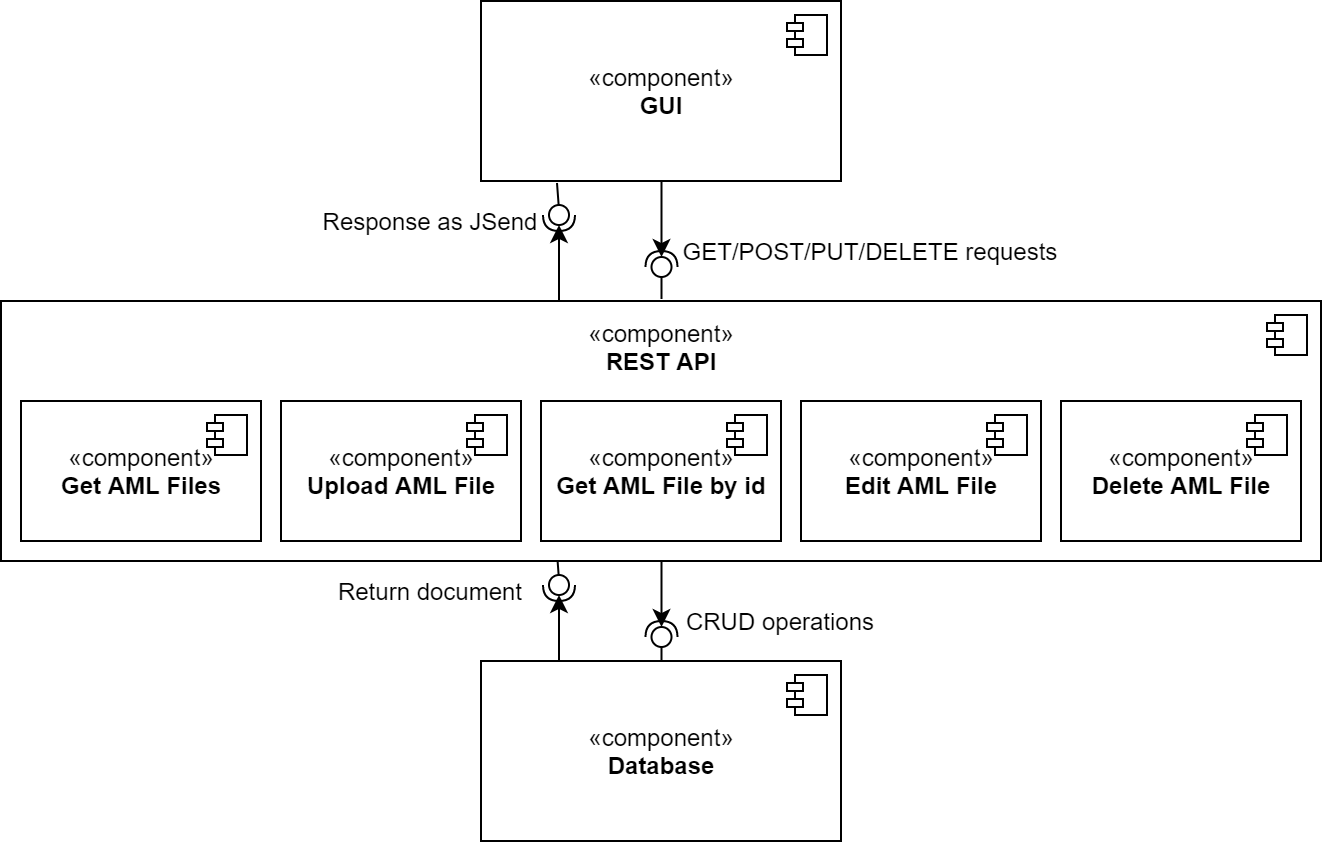

The diagram above was exported from draw.io. Its source (the exported page's mxGraphModel, read from the mxfile embedded in the PNG):
<mxGraphModel dx="813" dy="454" grid="1" gridSize="10" guides="1" tooltips="1" connect="1" arrows="1" fold="1" page="1" pageScale="1" pageWidth="827" pageHeight="1169" math="0" shadow="0">
  <root>
    <mxCell id="0" />
    <mxCell id="1" parent="0" />
    <mxCell id="uSNn13NPzMOUqPRbCUKt-47" value="" style="group;rotation=90;" vertex="1" connectable="0" parent="1">
      <mxGeometry x="290" y="135" width="77.5" height="10" as="geometry" />
    </mxCell>
    <mxCell id="uSNn13NPzMOUqPRbCUKt-48" value="" style="rounded=0;orthogonalLoop=1;jettySize=auto;html=1;endArrow=none;endFill=0;" edge="1" parent="uSNn13NPzMOUqPRbCUKt-47" target="uSNn13NPzMOUqPRbCUKt-50">
      <mxGeometry relative="1" as="geometry">
        <mxPoint x="38" y="-34" as="sourcePoint" />
      </mxGeometry>
    </mxCell>
    <mxCell id="uSNn13NPzMOUqPRbCUKt-49" value="" style="rounded=0;orthogonalLoop=1;jettySize=auto;html=1;endArrow=halfCircle;endFill=0;entryX=0.5;entryY=0.5;entryDx=0;entryDy=0;endSize=6;strokeWidth=1;" edge="1" parent="uSNn13NPzMOUqPRbCUKt-47" target="uSNn13NPzMOUqPRbCUKt-50">
      <mxGeometry relative="1" as="geometry">
        <mxPoint x="39" y="-6" as="sourcePoint" />
      </mxGeometry>
    </mxCell>
    <mxCell id="uSNn13NPzMOUqPRbCUKt-50" value="" style="ellipse;whiteSpace=wrap;html=1;fontFamily=Helvetica;fontSize=12;fontColor=#000000;align=center;strokeColor=#000000;fillColor=#ffffff;points=[];aspect=fixed;resizable=0;rotation=90;" vertex="1" parent="uSNn13NPzMOUqPRbCUKt-47">
      <mxGeometry x="34" y="-23" width="10" height="10" as="geometry" />
    </mxCell>
    <mxCell id="uSNn13NPzMOUqPRbCUKt-51" value="" style="endArrow=classic;html=1;" edge="1" parent="uSNn13NPzMOUqPRbCUKt-47">
      <mxGeometry width="50" height="50" relative="1" as="geometry">
        <mxPoint x="39" y="36" as="sourcePoint" />
        <mxPoint x="39" y="-13" as="targetPoint" />
      </mxGeometry>
    </mxCell>
    <mxCell id="uSNn13NPzMOUqPRbCUKt-52" value="" style="group;rotation=-90;" vertex="1" connectable="0" parent="1">
      <mxGeometry x="341.25" y="115" width="77.5" height="10" as="geometry" />
    </mxCell>
    <mxCell id="uSNn13NPzMOUqPRbCUKt-53" value="" style="rounded=0;orthogonalLoop=1;jettySize=auto;html=1;endArrow=none;endFill=0;" edge="1" parent="uSNn13NPzMOUqPRbCUKt-52" target="uSNn13NPzMOUqPRbCUKt-55">
      <mxGeometry relative="1" as="geometry">
        <mxPoint x="39" y="44" as="sourcePoint" />
      </mxGeometry>
    </mxCell>
    <mxCell id="uSNn13NPzMOUqPRbCUKt-54" value="" style="rounded=0;orthogonalLoop=1;jettySize=auto;html=1;endArrow=halfCircle;endFill=0;entryX=0.5;entryY=0.5;entryDx=0;entryDy=0;endSize=6;strokeWidth=1;" edge="1" parent="uSNn13NPzMOUqPRbCUKt-52" target="uSNn13NPzMOUqPRbCUKt-55">
      <mxGeometry relative="1" as="geometry">
        <mxPoint x="39" y="16" as="sourcePoint" />
      </mxGeometry>
    </mxCell>
    <mxCell id="uSNn13NPzMOUqPRbCUKt-55" value="" style="ellipse;whiteSpace=wrap;html=1;fontFamily=Helvetica;fontSize=12;fontColor=#000000;align=center;strokeColor=#000000;fillColor=#ffffff;points=[];aspect=fixed;resizable=0;rotation=-90;" vertex="1" parent="uSNn13NPzMOUqPRbCUKt-52">
      <mxGeometry x="34" y="23" width="10" height="10" as="geometry" />
    </mxCell>
    <mxCell id="uSNn13NPzMOUqPRbCUKt-56" value="" style="endArrow=classic;html=1;" edge="1" parent="uSNn13NPzMOUqPRbCUKt-52">
      <mxGeometry width="50" height="50" relative="1" as="geometry">
        <mxPoint x="39" y="-26" as="sourcePoint" />
        <mxPoint x="39" y="23" as="targetPoint" />
      </mxGeometry>
    </mxCell>
    <mxCell id="uSNn13NPzMOUqPRbCUKt-57" value="Response as JSend" style="text;html=1;strokeColor=none;fillColor=none;align=center;verticalAlign=middle;whiteSpace=wrap;rounded=0;" vertex="1" parent="1">
      <mxGeometry x="210" y="110" width="110" height="20" as="geometry" />
    </mxCell>
    <mxCell id="uSNn13NPzMOUqPRbCUKt-58" value="" style="shape=module;jettyWidth=8;jettyHeight=4;" vertex="1" parent="1">
      <mxGeometry x="443" y="162" width="20" height="20" as="geometry" />
    </mxCell>
    <mxCell id="uSNn13NPzMOUqPRbCUKt-59" value="GET/POST/PUT/DELETE requests" style="text;html=1;strokeColor=none;fillColor=none;align=center;verticalAlign=middle;whiteSpace=wrap;rounded=0;" vertex="1" parent="1">
      <mxGeometry x="390" y="125" width="190" height="20" as="geometry" />
    </mxCell>
    <mxCell id="uSNn13NPzMOUqPRbCUKt-17" value="" style="group" vertex="1" connectable="0" parent="1">
      <mxGeometry x="50" y="160" width="660" height="170" as="geometry" />
    </mxCell>
    <mxCell id="uSNn13NPzMOUqPRbCUKt-29" value="" style="group;rotation=90;" vertex="1" connectable="0" parent="uSNn13NPzMOUqPRbCUKt-17">
      <mxGeometry x="240" y="160" width="77.5" height="10" as="geometry" />
    </mxCell>
    <mxCell id="uSNn13NPzMOUqPRbCUKt-30" value="" style="rounded=0;orthogonalLoop=1;jettySize=auto;html=1;endArrow=none;endFill=0;" edge="1" parent="uSNn13NPzMOUqPRbCUKt-29" target="uSNn13NPzMOUqPRbCUKt-32">
      <mxGeometry relative="1" as="geometry">
        <mxPoint x="38" y="-34" as="sourcePoint" />
      </mxGeometry>
    </mxCell>
    <mxCell id="uSNn13NPzMOUqPRbCUKt-31" value="" style="rounded=0;orthogonalLoop=1;jettySize=auto;html=1;endArrow=halfCircle;endFill=0;entryX=0.5;entryY=0.5;entryDx=0;entryDy=0;endSize=6;strokeWidth=1;" edge="1" parent="uSNn13NPzMOUqPRbCUKt-29" target="uSNn13NPzMOUqPRbCUKt-32">
      <mxGeometry relative="1" as="geometry">
        <mxPoint x="39" y="-6" as="sourcePoint" />
      </mxGeometry>
    </mxCell>
    <mxCell id="uSNn13NPzMOUqPRbCUKt-32" value="" style="ellipse;whiteSpace=wrap;html=1;fontFamily=Helvetica;fontSize=12;fontColor=#000000;align=center;strokeColor=#000000;fillColor=#ffffff;points=[];aspect=fixed;resizable=0;rotation=90;" vertex="1" parent="uSNn13NPzMOUqPRbCUKt-29">
      <mxGeometry x="34" y="-23" width="10" height="10" as="geometry" />
    </mxCell>
    <mxCell id="uSNn13NPzMOUqPRbCUKt-33" value="" style="endArrow=classic;html=1;" edge="1" parent="uSNn13NPzMOUqPRbCUKt-29">
      <mxGeometry width="50" height="50" relative="1" as="geometry">
        <mxPoint x="39" y="36" as="sourcePoint" />
        <mxPoint x="39" y="-13" as="targetPoint" />
      </mxGeometry>
    </mxCell>
    <mxCell id="uSNn13NPzMOUqPRbCUKt-22" value="" style="group;rotation=-90;" vertex="1" connectable="0" parent="uSNn13NPzMOUqPRbCUKt-17">
      <mxGeometry x="291.25" y="140" width="77.5" height="10" as="geometry" />
    </mxCell>
    <mxCell id="uSNn13NPzMOUqPRbCUKt-18" value="" style="rounded=0;orthogonalLoop=1;jettySize=auto;html=1;endArrow=none;endFill=0;" edge="1" target="uSNn13NPzMOUqPRbCUKt-20" parent="uSNn13NPzMOUqPRbCUKt-22">
      <mxGeometry relative="1" as="geometry">
        <mxPoint x="39" y="44" as="sourcePoint" />
      </mxGeometry>
    </mxCell>
    <mxCell id="uSNn13NPzMOUqPRbCUKt-19" value="" style="rounded=0;orthogonalLoop=1;jettySize=auto;html=1;endArrow=halfCircle;endFill=0;entryX=0.5;entryY=0.5;entryDx=0;entryDy=0;endSize=6;strokeWidth=1;" edge="1" target="uSNn13NPzMOUqPRbCUKt-20" parent="uSNn13NPzMOUqPRbCUKt-22">
      <mxGeometry relative="1" as="geometry">
        <mxPoint x="39" y="16" as="sourcePoint" />
      </mxGeometry>
    </mxCell>
    <mxCell id="uSNn13NPzMOUqPRbCUKt-20" value="" style="ellipse;whiteSpace=wrap;html=1;fontFamily=Helvetica;fontSize=12;fontColor=#000000;align=center;strokeColor=#000000;fillColor=#ffffff;points=[];aspect=fixed;resizable=0;rotation=-90;" vertex="1" parent="uSNn13NPzMOUqPRbCUKt-22">
      <mxGeometry x="34" y="23" width="10" height="10" as="geometry" />
    </mxCell>
    <mxCell id="uSNn13NPzMOUqPRbCUKt-21" value="" style="endArrow=classic;html=1;" edge="1" parent="uSNn13NPzMOUqPRbCUKt-22">
      <mxGeometry width="50" height="50" relative="1" as="geometry">
        <mxPoint x="39" y="-26" as="sourcePoint" />
        <mxPoint x="39" y="23" as="targetPoint" />
      </mxGeometry>
    </mxCell>
    <mxCell id="uSNn13NPzMOUqPRbCUKt-2" value="«component»&lt;br&gt;&lt;b&gt;REST API&lt;br&gt;&lt;br&gt;&lt;br&gt;&lt;br&gt;&lt;br&gt;&lt;br&gt;&lt;br&gt;&lt;/b&gt;" style="html=1;dropTarget=0;" vertex="1" parent="uSNn13NPzMOUqPRbCUKt-17">
      <mxGeometry width="660" height="130" as="geometry" />
    </mxCell>
    <mxCell id="uSNn13NPzMOUqPRbCUKt-3" value="" style="shape=module;jettyWidth=8;jettyHeight=4;" vertex="1" parent="uSNn13NPzMOUqPRbCUKt-2">
      <mxGeometry x="1" width="20" height="20" relative="1" as="geometry">
        <mxPoint x="-27" y="7" as="offset" />
      </mxGeometry>
    </mxCell>
    <mxCell id="uSNn13NPzMOUqPRbCUKt-4" value="«component»&lt;br&gt;&lt;b&gt;Get AML Files&lt;/b&gt;" style="html=1;dropTarget=0;" vertex="1" parent="uSNn13NPzMOUqPRbCUKt-17">
      <mxGeometry x="10" y="50" width="120" height="70" as="geometry" />
    </mxCell>
    <mxCell id="uSNn13NPzMOUqPRbCUKt-5" value="" style="shape=module;jettyWidth=8;jettyHeight=4;" vertex="1" parent="uSNn13NPzMOUqPRbCUKt-4">
      <mxGeometry x="1" width="20" height="20" relative="1" as="geometry">
        <mxPoint x="-27" y="7" as="offset" />
      </mxGeometry>
    </mxCell>
    <mxCell id="uSNn13NPzMOUqPRbCUKt-6" value="«component»&lt;br&gt;&lt;b&gt;Upload AML File&lt;/b&gt;" style="html=1;dropTarget=0;" vertex="1" parent="uSNn13NPzMOUqPRbCUKt-17">
      <mxGeometry x="140" y="50" width="120" height="70" as="geometry" />
    </mxCell>
    <mxCell id="uSNn13NPzMOUqPRbCUKt-7" value="" style="shape=module;jettyWidth=8;jettyHeight=4;" vertex="1" parent="uSNn13NPzMOUqPRbCUKt-6">
      <mxGeometry x="1" width="20" height="20" relative="1" as="geometry">
        <mxPoint x="-27" y="7" as="offset" />
      </mxGeometry>
    </mxCell>
    <mxCell id="uSNn13NPzMOUqPRbCUKt-8" value="«component»&lt;br&gt;&lt;b&gt;Get AML File by id&lt;/b&gt;" style="html=1;dropTarget=0;" vertex="1" parent="uSNn13NPzMOUqPRbCUKt-17">
      <mxGeometry x="270" y="50" width="120" height="70" as="geometry" />
    </mxCell>
    <mxCell id="uSNn13NPzMOUqPRbCUKt-9" value="" style="shape=module;jettyWidth=8;jettyHeight=4;" vertex="1" parent="uSNn13NPzMOUqPRbCUKt-8">
      <mxGeometry x="1" width="20" height="20" relative="1" as="geometry">
        <mxPoint x="-27" y="7" as="offset" />
      </mxGeometry>
    </mxCell>
    <mxCell id="uSNn13NPzMOUqPRbCUKt-10" value="«component»&lt;br&gt;&lt;b&gt;Edit AML File&lt;/b&gt;" style="html=1;dropTarget=0;" vertex="1" parent="uSNn13NPzMOUqPRbCUKt-17">
      <mxGeometry x="400" y="50" width="120" height="70" as="geometry" />
    </mxCell>
    <mxCell id="uSNn13NPzMOUqPRbCUKt-11" value="" style="shape=module;jettyWidth=8;jettyHeight=4;" vertex="1" parent="uSNn13NPzMOUqPRbCUKt-10">
      <mxGeometry x="1" width="20" height="20" relative="1" as="geometry">
        <mxPoint x="-27" y="7" as="offset" />
      </mxGeometry>
    </mxCell>
    <mxCell id="uSNn13NPzMOUqPRbCUKt-12" value="«component»&lt;br&gt;&lt;b&gt;Delete AML File&lt;/b&gt;" style="html=1;dropTarget=0;" vertex="1" parent="uSNn13NPzMOUqPRbCUKt-17">
      <mxGeometry x="530" y="50" width="120" height="70" as="geometry" />
    </mxCell>
    <mxCell id="uSNn13NPzMOUqPRbCUKt-13" value="" style="shape=module;jettyWidth=8;jettyHeight=4;" vertex="1" parent="uSNn13NPzMOUqPRbCUKt-12">
      <mxGeometry x="1" width="20" height="20" relative="1" as="geometry">
        <mxPoint x="-27" y="7" as="offset" />
      </mxGeometry>
    </mxCell>
    <mxCell id="uSNn13NPzMOUqPRbCUKt-35" value="Return document" style="text;html=1;strokeColor=none;fillColor=none;align=center;verticalAlign=middle;whiteSpace=wrap;rounded=0;" vertex="1" parent="uSNn13NPzMOUqPRbCUKt-17">
      <mxGeometry x="160" y="135" width="110" height="20" as="geometry" />
    </mxCell>
    <mxCell id="uSNn13NPzMOUqPRbCUKt-23" value="«component»&lt;br&gt;&lt;b&gt;Database&lt;/b&gt;" style="html=1;dropTarget=0;" vertex="1" parent="1">
      <mxGeometry x="290" y="340" width="180" height="90" as="geometry" />
    </mxCell>
    <mxCell id="uSNn13NPzMOUqPRbCUKt-24" value="" style="shape=module;jettyWidth=8;jettyHeight=4;" vertex="1" parent="uSNn13NPzMOUqPRbCUKt-23">
      <mxGeometry x="1" width="20" height="20" relative="1" as="geometry">
        <mxPoint x="-27" y="7" as="offset" />
      </mxGeometry>
    </mxCell>
    <mxCell id="uSNn13NPzMOUqPRbCUKt-25" value="CRUD operations" style="text;html=1;strokeColor=none;fillColor=none;align=center;verticalAlign=middle;whiteSpace=wrap;rounded=0;" vertex="1" parent="1">
      <mxGeometry x="390" y="310" width="100" height="20" as="geometry" />
    </mxCell>
    <mxCell id="uSNn13NPzMOUqPRbCUKt-36" value="«component»&lt;br&gt;&lt;b&gt;GUI&lt;/b&gt;" style="html=1;dropTarget=0;" vertex="1" parent="1">
      <mxGeometry x="290" y="10" width="180" height="90" as="geometry" />
    </mxCell>
    <mxCell id="uSNn13NPzMOUqPRbCUKt-37" value="" style="shape=module;jettyWidth=8;jettyHeight=4;" vertex="1" parent="uSNn13NPzMOUqPRbCUKt-36">
      <mxGeometry x="1" width="20" height="20" relative="1" as="geometry">
        <mxPoint x="-27" y="7" as="offset" />
      </mxGeometry>
    </mxCell>
  </root>
</mxGraphModel>